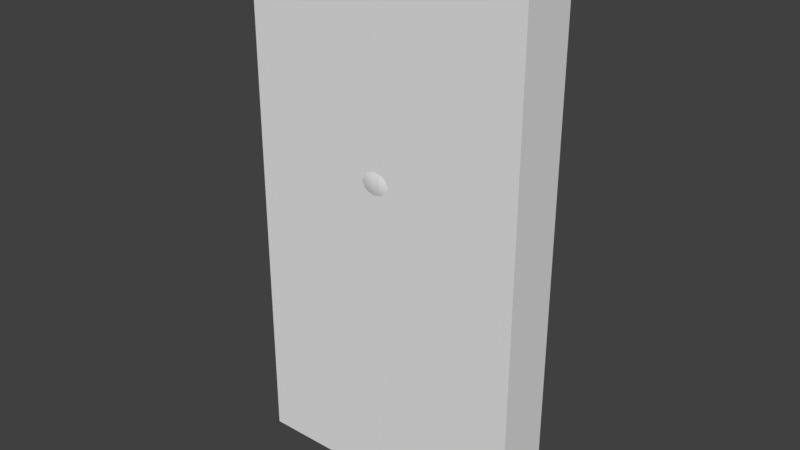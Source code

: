 # Source: PortoneS3.blend  (saved by Blender 2.79.0; exported with 4.5.12 LTS)
import bpy
from mathutils import Matrix  # noqa: F401  (used for matrix-valued properties, if any)

bpy.ops.wm.read_factory_settings(use_empty=True)
scene = bpy.context.scene
scene.name = 'Scene'

# ---- collections
col_collection_1 = bpy.data.collections.new('Collection 1'); scene.collection.children.link(col_collection_1)

# ---- materials (node trees are filled in below, after node groups)
mat_material = bpy.data.materials.new('Material')
mat_material.alpha_threshold = 0.0
mat_material.use_transparent_shadow = False
mat_material.roughness = 0.5
mat_material.line_color = (0.0, 0.0, 0.0, 1.0)

# ---- material node trees

# ---- world
world_world = bpy.data.worlds.new('World'); scene.world = world_world
world_world.color = (0.05088, 0.05088, 0.05088)
world_world.use_sun_shadow = False
world_world.sun_shadow_jitter_overblur = 0.0
world_world.cycles.sampling_method = 'MANUAL'

# ---- meshes
me_sfera_002 = bpy.data.meshes.new('Sfera.002')
me_sfera_002.from_pydata([(0.1913, 0.9619, 0.1951), (0.1951, 0.9808, 7.55e-08), (0.1913, 0.9619, -0.1951), (0.1097, 0.97, 0.1951), (0.1097, 0.9285, -0.3318), (0.1081, 0.9285, 0.3324), (0.1122, 0.989, 7.55e-08), (0.1122, 0.9697, -0.1951), (0.3016, 0.9285, 0.1951), (0.1847, 0.9285, 0.3075), (0.3675, 0.9285, 7.55e-08), (0.3016, 0.9285, -0.1951), (0.1847, 0.9285, -0.3075), (0.1913, -0.9619, 0.1951), (0.1951, -0.9808, 7.55e-08), (0.1913, -0.9619, -0.1951), (0.107, -0.9267, 0.3387), (0.1847, -0.9285, 0.3075), (0.3016, -0.9285, 0.1951), (0.3675, -0.9285, 7.55e-08), (0.3016, -0.9285, -0.1951), (0.1847, -0.9285, -0.3075), (0.107, -0.9702, 0.1951), (0.1024, -0.9285, -0.3342), (0.1129, -0.9889, 7.55e-08), (0.1106, -0.9699, -0.1951)], [], [(0, 9, 8), (1, 0, 8, 10), (2, 1, 10, 11), (6, 3, 0, 1), (2, 12, 4, 7), (0, 3, 5, 9), (7, 6, 1, 2), (11, 12, 2), (13, 17, 16, 22), (14, 13, 22, 24), (15, 14, 24, 25), (21, 15, 25, 23), (20, 19, 14, 15), (18, 17, 13), (21, 20, 15), (19, 18, 13, 14)])
me_sfera_002.polygons.foreach_set('use_smooth', [True] * 16)
_uv = me_sfera_002.uv_layers.new(name='Mappa UV')
_uv.uv.foreach_set('vector', [0.593, 0.6602, 0.5861, 0.7516, 0.7086, 0.6602, 0.597, 0.5015, 0.593, 0.6602, 0.7086, 0.6602, 0.7777, 0.5015, 0.593, 0.3429, 0.597, 0.5015, 0.7777, 0.5015, 0.7086, 0.3429, 0.5101, 0.5015, 0.5075, 0.6602, 0.593, 0.6602, 0.597, 0.5015, 0.593, 0.3429, 0.5861, 0.2515, 0.5075, 0.2317, 0.5101, 0.3429, 0.593, 0.6602, 0.5075, 0.6602, 0.5058, 0.7718, 0.5861, 0.7516, 0.5101, 0.3429, 0.5101, 0.5015, 0.597, 0.5015, 0.593, 0.3429, 0.7086, 0.3429, 0.5861, 0.2515, 0.593, 0.3429, 0.593, 0.6602, 0.5861, 0.7516, 0.5047, 0.777, 0.5047, 0.6602, 0.597, 0.5015, 0.593, 0.6602, 0.5047, 0.6602, 0.5108, 0.5015, 0.593, 0.3429, 0.597, 0.5015, 0.5108, 0.5015, 0.5084, 0.3429, 0.5861, 0.2515, 0.593, 0.3429, 0.5084, 0.3429, 0.4998, 0.2298, 0.7086, 0.3429, 0.7777, 0.5015, 0.597, 0.5015, 0.593, 0.3429, 0.7086, 0.6602, 0.5861, 0.7516, 0.593, 0.6602, 0.5861, 0.2515, 0.7086, 0.3429, 0.593, 0.3429, 0.7777, 0.5015, 0.7086, 0.6602, 0.593, 0.6602, 0.597, 0.5015])
_uv.active_render = True
_uv = me_sfera_002.uv_layers.new(name='Mappa UV.001')
_uv.uv.foreach_set('vector', [0.0, 0.0, 0.0, 0.0, 0.0, 0.0, 0.0, 0.0, 0.0, 0.0, 0.0, 0.0, 0.0, 0.0, 0.0, 0.0, 0.0, 0.0, 0.0, 0.0, 0.0, 0.0, 0.0, 0.0, 0.0, 0.0, 0.0, 0.0, 0.0, 0.0, 0.0, 0.0, 0.0, 0.0, 0.0, 0.0, 0.0, 0.0, 0.0, 0.0, 0.0, 0.0, 0.0, 0.0, 0.0, 0.0, 0.0, 0.0, 0.0, 0.0, 0.0, 0.0, 0.0, 0.0, 0.0, 0.0, 0.0, 0.0, 0.0, 0.0, 0.0, 0.0, 0.0, 0.0, 0.0, 0.0, 0.0, 0.0, 0.0, 0.0, 0.0, 0.0, 0.0, 0.0, 0.0, 0.0, 0.0, 0.0, 0.0, 0.0, 0.0, 0.0, 0.0, 0.0, 0.0, 0.0, 0.0, 0.0, 0.0, 0.0, 0.0, 0.0, 0.0, 0.0, 0.0, 0.0, 0.0, 0.0, 0.0, 0.0, 0.0, 0.0, 0.0, 0.0, 0.0, 0.0, 0.0, 0.0, 0.0, 0.0, 0.0, 0.0, 0.0, 0.0, 0.0, 0.0, 0.0, 0.0, 0.0, 0.0])
me_sfera_002.use_remesh_preserve_volume = False
me_sfera_002.use_remesh_preserve_attributes = False
me_sfera_002.use_mirror_vertex_groups = False
me_sfera_002.update()
me_cube_001 = bpy.data.meshes.new('Cube.001')
me_cube_001.from_pydata([(2.5, 1.0, -9.448), (2.5, -1.0, -9.448), (-2.5, -1.0, -9.448), (-2.5, 1.0, -9.448), (2.5, 1.0, 9.448), (2.5, -1.0, 9.448), (-2.5, -1.0, 9.448), (-2.5, 1.0, 9.448)], [], [(0, 1, 2, 3), (4, 7, 6, 5), (0, 4, 5, 1), (1, 5, 6, 2), (2, 6, 7, 3), (4, 0, 3, 7)])
_uv = me_cube_001.uv_layers.new(name='Mappa UV')
_uv.uv.foreach_set('vector', [1.001, -0.003317, 1.001, -0.003317, 0.4989, -0.003317, 0.4989, -0.003317, 1.001, 1.001, 0.4989, 1.001, 0.4989, 1.001, 1.001, 1.001, 1.001, -0.003317, 1.001, 1.001, 1.001, 1.001, 1.001, -0.003317, 1.001, -0.003317, 1.001, 1.001, 0.4989, 1.001, 0.4989, -0.003317, 0.1376, 0.05847, 0.1376, 0.7033, 0.008629, 0.7033, 0.008629, 0.05847, 1.001, 1.001, 1.001, -0.003317, 0.4989, -0.003317, 0.4989, 1.001])
me_cube_001.materials.append(mat_material)
me_cube_001.use_remesh_preserve_volume = False
me_cube_001.use_remesh_preserve_attributes = False
me_cube_001.use_mirror_vertex_groups = False
me_cube_001.update()
me_cube = bpy.data.meshes.new('Cube')
me_cube.from_pydata([(2.5, 1.0, -9.448), (2.5, -1.0, -9.448), (-2.5, -1.0, -9.448), (-2.5, 1.0, -9.448), (2.5, 1.0, 9.448), (2.5, -1.0, 9.448), (-2.5, -1.0, 9.448), (-2.5, 1.0, 9.448)], [], [(0, 1, 2, 3), (4, 7, 6, 5), (0, 4, 5, 1), (1, 5, 6, 2), (2, 6, 7, 3), (4, 0, 3, 7)])
_uv = me_cube.uv_layers.new(name='Mappa UV')
_uv.uv.foreach_set('vector', [0.4991, 0.002041, 0.4991, 0.002041, 0.002178, 0.002041, 0.002178, 0.002041, 0.4991, 0.9961, 0.002178, 0.9961, 0.002178, 0.9961, 0.4991, 0.9961, 0.1691, 0.01068, 0.1691, 0.8483, 0.001652, 0.8483, 0.001653, 0.01068, 0.4991, 0.002041, 0.4991, 0.9961, 0.002178, 0.9961, 0.002178, 0.002041, 0.002178, 0.002041, 0.002178, 0.9961, 0.002178, 0.9961, 0.002178, 0.002041, 0.4991, 0.9961, 0.4991, 0.002041, 0.002178, 0.002041, 0.002178, 0.9961])
me_cube.materials.append(mat_material)
me_cube.use_remesh_preserve_volume = False
me_cube.use_remesh_preserve_attributes = False
me_cube.use_mirror_vertex_groups = False
me_cube.update()
me_sfera = bpy.data.meshes.new('Sfera')
me_sfera.from_pydata([(-8.544e-08, -0.9808, 0.1951), (-1.003e-07, -1.0, 7.55e-08), (-8.544e-08, -0.9808, -0.1951), (-0.1913, -0.9619, 0.1951), (-0.1951, -0.9808, 7.55e-08), (-0.1913, -0.9619, -0.1951), (-0.1913, 0.9619, 0.1951), (-0.1951, 0.9808, 7.55e-08), (-0.1913, 0.9619, -0.1951), (2.573e-07, 0.9808, 0.1951), (2.722e-07, 1.0, 7.55e-08), (2.573e-07, 0.9808, -0.1951), (7.927e-08, 0.9285, 0.3675), (-0.1847, 0.9285, 0.3075), (-0.3016, 0.9285, 0.1951), (7.927e-08, 0.9285, -0.3675), (-0.1847, 0.9285, -0.3075), (-0.3675, 0.9285, 7.55e-08), (-0.3016, 0.9285, -0.1951), (5.149e-08, -0.9285, 0.3675), (-0.3016, -0.9285, 0.1951), (-0.1847, -0.9285, 0.3075), (5.149e-08, -0.9285, -0.3675), (-0.1847, -0.9285, -0.3075), (-0.3675, -0.9285, 7.55e-08), (-0.3016, -0.9285, -0.1951), (0.107, -0.9267, 0.3387), (0.1097, 0.97, 0.1951), (0.1097, 0.9285, -0.3318), (0.1081, 0.9285, 0.3324), (0.1122, 0.989, 7.55e-08), (0.1122, 0.9697, -0.1951), (0.107, -0.9702, 0.1951), (0.1024, -0.9285, -0.3342), (0.1129, -0.9889, 7.55e-08), (0.1106, -0.9699, -0.1951)], [], [(10, 9, 27, 30), (11, 10, 30, 31), (0, 19, 21, 3), (1, 0, 3, 4), (2, 1, 4, 5), (3, 21, 20), (4, 3, 20, 24), (5, 4, 24, 25), (7, 6, 9, 10), (8, 7, 10, 11), (6, 13, 12, 9), (15, 16, 8, 11), (17, 14, 6, 7), (16, 18, 8), (18, 17, 7, 8), (23, 22, 2, 5), (14, 13, 6), (25, 23, 5), (29, 27, 9, 12), (31, 28, 15, 11), (33, 35, 2, 22), (34, 32, 0, 1), (35, 34, 1, 2), (0, 32, 26, 19)])
me_sfera.polygons.foreach_set('use_smooth', [True] * 24)
_uv = me_sfera.uv_layers.new(name='Mappa UV')
_uv.uv.foreach_set('vector', [0.2566, 0.4984, 0.2566, 0.6594, 0.3733, 0.6594, 0.376, 0.4984, 0.2566, 0.3374, 0.2566, 0.4984, 0.376, 0.4984, 0.376, 0.3374, 0.2566, 0.6594, 0.2566, 0.8017, 0.06015, 0.7522, 0.05307, 0.6594, 0.2566, 0.4984, 0.2566, 0.6594, 0.05307, 0.6594, 0.04908, 0.4984, 0.2566, 0.3374, 0.2566, 0.4984, 0.04908, 0.4984, 0.05307, 0.3374, 0.05307, 0.6594, 0.06015, 0.7522, -0.06423, 0.6594, 0.04908, 0.4984, 0.05307, 0.6594, -0.06423, 0.6594, -0.1343, 0.4984, 0.05307, 0.3374, 0.04908, 0.4984, -0.1343, 0.4984, -0.06423, 0.3374, 0.04908, 0.4984, 0.05307, 0.6594, 0.2566, 0.6594, 0.2566, 0.4984, 0.05307, 0.3374, 0.04908, 0.4984, 0.2566, 0.4984, 0.2566, 0.3374, 0.05307, 0.6594, 0.06015, 0.7522, 0.2566, 0.8017, 0.2566, 0.6594, 0.2566, 0.1952, 0.06015, 0.2447, 0.05307, 0.3374, 0.2566, 0.3374, -0.1343, 0.4984, -0.06423, 0.6594, 0.05307, 0.6594, 0.04908, 0.4984, 0.06015, 0.2447, -0.06423, 0.3374, 0.05307, 0.3374, -0.06423, 0.3374, -0.1343, 0.4984, 0.04908, 0.4984, 0.05307, 0.3374, 0.06015, 0.2447, 0.2566, 0.1952, 0.2566, 0.3374, 0.05307, 0.3374, -0.06423, 0.6594, 0.06015, 0.7522, 0.05307, 0.6594, -0.06423, 0.3374, 0.06015, 0.2447, 0.05307, 0.3374, 0.3717, 0.7727, 0.3733, 0.6594, 0.2566, 0.6594, 0.2566, 0.8017, 0.376, 0.3374, 0.3734, 0.2246, 0.2566, 0.1952, 0.2566, 0.3374, 0.3656, 0.2226, 0.3743, 0.3374, 0.2566, 0.3374, 0.2566, 0.1952, 0.3768, 0.4984, 0.3705, 0.6594, 0.2566, 0.6594, 0.2566, 0.4984, 0.3743, 0.3374, 0.3768, 0.4984, 0.2566, 0.4984, 0.2566, 0.3374, 0.2566, 0.6594, 0.3705, 0.6594, 0.3705, 0.778, 0.2566, 0.8017])
_uv.active_render = True
_uv = me_sfera.uv_layers.new(name='Mappa UV.001')
_uv.uv.foreach_set('vector', [0.0, 0.0, 0.0, 0.0, 0.0, 0.0, 0.0, 0.0, 0.0, 0.0, 0.0, 0.0, 0.0, 0.0, 0.0, 0.0, 0.0, 0.0, 0.0, 0.0, 0.0, 0.0, 0.0, 0.0, 0.0, 0.0, 0.0, 0.0, 0.0, 0.0, 0.0, 0.0, 0.0, 0.0, 0.0, 0.0, 0.0, 0.0, 0.0, 0.0, 0.0, 0.0, 0.0, 0.0, 0.0, 0.0, 0.0, 0.0, 0.0, 0.0, 0.0, 0.0, 0.0, 0.0, 0.0, 0.0, 0.0, 0.0, 0.0, 0.0, 0.0, 0.0, 0.0, 0.0, 0.0, 0.0, 0.0, 0.0, 0.0, 0.0, 0.0, 0.0, 0.0, 0.0, 0.0, 0.0, 0.0, 0.0, 0.0, 0.0, 0.0, 0.0, 0.0, 0.0, 0.0, 0.0, 0.0, 0.0, 0.0, 0.0, 0.0, 0.0, 0.0, 0.0, 0.0, 0.0, 0.0, 0.0, 0.0, 0.0, 0.0, 0.0, 0.0, 0.0, 0.0, 0.0, 0.0, 0.0, 0.0, 0.0, 0.0, 0.0, 0.0, 0.0, 0.0, 0.0, 0.0, 0.0, 0.0, 0.0, 0.0, 0.0, 0.0, 0.0, 0.0, 0.0, 0.0, 0.0, 0.0, 0.0, 0.0, 0.0, 0.0, 0.0, 0.0, 0.0, 0.0, 0.0, 0.0, 0.0, 0.0, 0.0, 0.0, 0.0, 0.0, 0.0, 0.0, 0.0, 0.0, 0.0, 0.0, 0.0, 0.0, 0.0, 0.0, 0.0, 0.0, 0.0, 0.0, 0.0, 0.0, 0.0, 0.0, 0.0, 0.0, 0.0, 0.0, 0.0, 0.0, 0.0, 0.0, 0.0, 0.0, 0.0, 0.0, 0.0, 0.0, 0.0, 0.0, 0.0, 0.0, 0.0, 0.0, 0.0])
me_sfera.use_remesh_preserve_volume = False
me_sfera.use_remesh_preserve_attributes = False
me_sfera.use_mirror_vertex_groups = False
me_sfera.update()

# ---- objects
ob_sfera_002 = bpy.data.objects.new('Sfera.002', me_sfera_002)
ob_cube_001 = bpy.data.objects.new('Cube.001', me_cube_001)
ob_cube = bpy.data.objects.new('Cube', me_cube)
ob_sfera = bpy.data.objects.new('Sfera', me_sfera)

# ---- transforms, parenting, visibility, modifiers, constraints
ob_sfera_002.location = (-0.1504, -1.38e-07, 1.724)
ob_sfera_002.scale = (1.388, 1.077, 1.077)
ob_sfera_002.lineart.crease_threshold = 0.0
ob_cube_001.location = (2.504, 0.0, 0.0)
ob_cube_001.lock_rotations_4d = False
ob_cube_001.empty_display_type = 'ARROWS'
ob_cube_001.lineart.crease_threshold = 0.0
ob_cube.location = (-2.5, 0.0, 0.0)
ob_cube.lock_rotations_4d = False
ob_cube.empty_display_type = 'ARROWS'
ob_cube.lineart.crease_threshold = 0.0
ob_sfera.location = (-0.1543, -1.38e-07, 1.724)
ob_sfera.scale = (1.388, 1.077, 1.077)
ob_sfera.lineart.crease_threshold = 0.0

# ---- collection membership
col_collection_1.objects.link(ob_sfera_002)
col_collection_1.objects.link(ob_cube_001)
col_collection_1.objects.link(ob_cube)
col_collection_1.objects.link(ob_sfera)

# ---- scene / render settings (as saved in the file)
scene.frame_start = 1; scene.frame_end = 250; scene.frame_set(0)
scene.render.engine = 'BLENDER_EEVEE_NEXT'
scene.render.resolution_percentage = 50
scene.render.dither_intensity = 0.0
scene.cycles.use_denoising = False
scene.cycles.samples = 128
scene.cycles.sampling_pattern = 'TABULATED_SOBOL'
scene.cycles.use_adaptive_sampling = False
scene.cycles.use_light_tree = False
scene.cycles.blur_glossy = 0.0
scene.cycles.sample_clamp_indirect = 0.0
scene.view_settings.view_transform = 'Standard'
bpy.context.view_layer.update()

# ---- added for rendering (the .blend has no active camera and no usable light): camera, sun
cam_auto = bpy.data.cameras.new('AutoCamera')
cam_auto.lens = 50.0
cam_auto.sensor_width = 36.0
cam_auto.clip_end = 1000.0
ob_auto_camera = bpy.data.objects.new('AutoCamera', cam_auto)
scene.collection.objects.link(ob_auto_camera)
ob_auto_camera.location = (19.8839, -23.8583, 15.9055)
ob_auto_camera.rotation_euler = (1.09748, -7.21219e-08, 0.694738)
scene.camera = ob_auto_camera
light_auto_sun = bpy.data.lights.new('AutoSun', 'SUN')
light_auto_sun.energy = 3.0
light_auto_sun.angle = 0.0523599
ob_auto_sun = bpy.data.objects.new('AutoSun', light_auto_sun)
scene.collection.objects.link(ob_auto_sun)
ob_auto_sun.rotation_euler = (0.872665, 0.174533, 0.523599)
bpy.context.view_layer.update()

